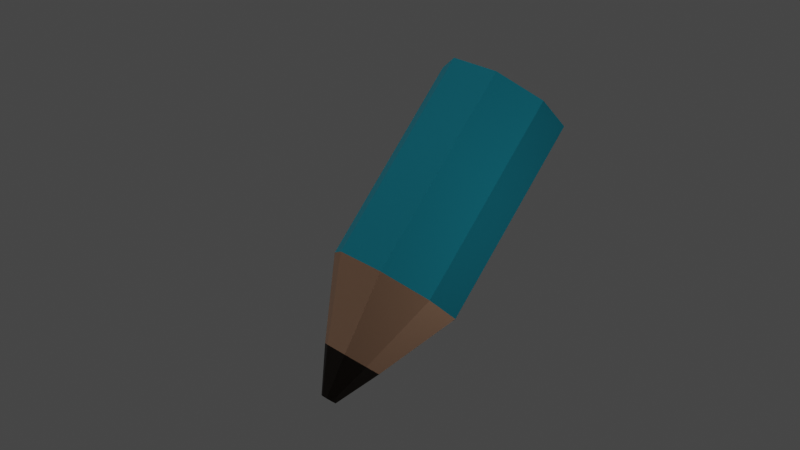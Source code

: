 # Source: pencil.blend  (saved by Blender 2.93.20; exported with 4.5.12 LTS)
import bpy
from mathutils import Matrix  # noqa: F401  (used for matrix-valued properties, if any)

bpy.ops.wm.read_factory_settings(use_empty=True)
scene = bpy.context.scene
scene.name = 'Scene'

# ---- collections
col_collection = bpy.data.collections.new('Collection'); scene.collection.children.link(col_collection)
col_collection_2 = bpy.data.collections.new('Collection 2'); scene.collection.children.link(col_collection_2)

# ---- materials (node trees are filled in below, after node groups)
mat_colored = bpy.data.materials.new('Colored')
mat_colored.use_transparent_shadow = False
mat_charcoal = bpy.data.materials.new('Charcoal')
mat_charcoal.use_transparent_shadow = False
mat_wood = bpy.data.materials.new('Wood')
mat_wood.use_transparent_shadow = False

# ---- material node trees
mat_colored.use_nodes = True; mat_colored.node_tree.nodes.clear()
_N = mat_colored.node_tree.nodes; _L = mat_colored.node_tree.links
n0 = _N.new('ShaderNodeBsdfPrincipled'); n0.name = 'Principled BSDF'; n0.location = (10, 300)
n0.distribution = 'GGX'
n0.subsurface_method = 'BURLEY'
n0.inputs[0].default_value = (0.002946, 0.2334, 0.3147, 1.0)
n0.inputs[2].default_value = 1.0
n0.inputs[3].default_value = 1.45
n0.inputs[27].default_value = (0.0, 0.0, 0.0, 1.0)
n0.inputs[28].default_value = 1.0
n1 = _N.new('ShaderNodeOutputMaterial'); n1.name = 'Material Output'; n1.location = (300, 300)
_L.new(n0.outputs[0], n1.inputs[0])
n1.is_active_output = True
mat_charcoal.use_nodes = True; mat_charcoal.node_tree.nodes.clear()
_N = mat_charcoal.node_tree.nodes; _L = mat_charcoal.node_tree.links
n0 = _N.new('ShaderNodeBsdfPrincipled'); n0.name = 'Principled BSDF'; n0.location = (10, 300)
n0.distribution = 'GGX'
n0.subsurface_method = 'BURLEY'
n0.inputs[0].default_value = (0.01054, 0.004968, 0.001057, 1.0)
n0.inputs[2].default_value = 1.0
n0.inputs[3].default_value = 1.45
n0.inputs[27].default_value = (0.0, 0.0, 0.0, 1.0)
n0.inputs[28].default_value = 1.0
n1 = _N.new('ShaderNodeOutputMaterial'); n1.name = 'Material Output'; n1.location = (300, 300)
_L.new(n0.outputs[0], n1.inputs[0])
n1.is_active_output = True
mat_wood.use_nodes = True; mat_wood.node_tree.nodes.clear()
_N = mat_wood.node_tree.nodes; _L = mat_wood.node_tree.links
n0 = _N.new('ShaderNodeBsdfPrincipled'); n0.name = 'Principled BSDF'; n0.location = (10, 300)
n0.distribution = 'GGX'
n0.subsurface_method = 'BURLEY'
n0.inputs[0].default_value = (0.502, 0.2948, 0.1898, 1.0)
n0.inputs[2].default_value = 1.0
n0.inputs[3].default_value = 1.45
n0.inputs[27].default_value = (0.0, 0.0, 0.0, 1.0)
n0.inputs[28].default_value = 1.0
n1 = _N.new('ShaderNodeOutputMaterial'); n1.name = 'Material Output'; n1.location = (300, 300)
_L.new(n0.outputs[0], n1.inputs[0])
n1.is_active_output = True

# ---- world
world_world = bpy.data.worlds.new('World'); scene.world = world_world
world_world.use_nodes = True; world_world.node_tree.nodes.clear()
_N = world_world.node_tree.nodes; _L = world_world.node_tree.links
n0 = _N.new('ShaderNodeOutputWorld'); n0.name = 'World Output'; n0.location = (300, 300)
n1 = _N.new('ShaderNodeBackground'); n1.name = 'Background'; n1.location = (10, 300)
n1.inputs[0].default_value = (0.05088, 0.05088, 0.05088, 1.0)
_L.new(n1.outputs[0], n0.inputs[0])
n0.is_active_output = True
world_world.color = (0.05088, 0.05088, 0.05088)
world_world.use_sun_shadow = False
world_world.sun_shadow_jitter_overblur = 0.0

# ---- cameras
cam_camera = bpy.data.cameras.new('Camera')

# ---- lights
light_point = bpy.data.lights.new('Point', 'SPOT')
light_point.specular_factor = 20.0
light_point.diffuse_factor = 3.0
light_point.transmission_factor = 0.0
light_point.volume_factor = 20.0
light_point.energy = 200.0
light_point.shadow_soft_size = 2.0
light_point.shadow_maximum_resolution = 0.006
light_point.use_absolute_resolution = True
light_sun = bpy.data.lights.new('Sun', 'SUN')
light_sun.transmission_factor = 0.0
light_sun.energy = 1.0
light_sun.shadow_soft_size = 0.125
light_point_001 = bpy.data.lights.new('Point.001', 'POINT')
light_point_001.diffuse_factor = 3.0
light_point_001.transmission_factor = 0.0
light_point_001.energy = 100.0
light_point_001.shadow_soft_size = 0.25
light_point_001.shadow_maximum_resolution = 0.006
light_point_001.use_absolute_resolution = True

# ---- meshes
me_cylinder = bpy.data.meshes.new('Cylinder')
me_cylinder.from_pydata([(-1.009, 0.2873, 5.47), (-0.9477, 0.9114, 5.35), (-1.27, 1.338, 5.002), (-1.787, 1.317, 4.628), (-2.196, 0.8611, 4.448), (-2.257, 0.237, 4.567), (-1.935, -0.1896, 4.916), (-1.418, -0.1688, 5.29), (0.5086, -0.2566, 3.402), (0.5698, 0.3676, 3.283), (0.2475, 0.7942, 2.934), (-0.2694, 0.7734, 2.56), (-0.6782, 0.3173, 2.38), (-0.7394, -0.3068, 2.499), (-0.4171, -0.7334, 2.848), (0.09986, -0.7126, 3.222)], [], [(12, 13, 5, 4), (8, 9, 1, 0), (14, 15, 7, 6), (7, 15, 8, 0), (5, 13, 14, 6), (1, 9, 10, 2), (3, 11, 12, 4), (10, 11, 3, 2)])
_uv = me_cylinder.uv_layers.new(name='UVMap')
_uv.uv.foreach_set('vector', [0.5, 0.875, 0.375, 0.875, 0.375, 0.5, 0.5, 0.5, 1.0, 0.875, 0.875, 0.875, 0.875, 0.5, 1.0, 0.5, 0.25, 0.875, 0.125, 0.875, 0.125, 0.5, 0.25, 0.5, 0.125, 0.5, 0.125, 0.875, 0.0, 0.875, 0.0, 0.5, 0.375, 0.5, 0.375, 0.875, 0.25, 0.875, 0.25, 0.5, 0.875, 0.5, 0.875, 0.875, 0.75, 0.875, 0.75, 0.5, 0.625, 0.5, 0.625, 0.875, 0.5, 0.875, 0.5, 0.5, 0.75, 0.875, 0.625, 0.875, 0.625, 0.5, 0.75, 0.5])
me_cylinder.materials.append(mat_colored)
me_cylinder.use_remesh_fix_poles = True
me_cylinder.use_remesh_preserve_attributes = False
me_cylinder.update()
me_cylinder_001 = bpy.data.meshes.new('Cylinder.001')
me_cylinder_001.from_pydata([(0.8681, -0.3198, 1.748), (0.8753, -0.2466, 1.734), (0.8375, -0.1966, 1.693), (0.7769, -0.199, 1.649), (0.729, -0.2525, 1.628), (0.7218, -0.3257, 1.642), (0.7596, -0.3757, 1.683), (0.8202, -0.3733, 1.727), (0.7531, -0.3032, 2.342), (0.7806, -0.02301, 2.289), (0.6359, 0.1685, 2.132), (0.4038, 0.1592, 1.964), (0.2203, -0.04558, 1.883), (0.1928, -0.3258, 1.937), (0.3375, -0.5173, 2.093), (0.5696, -0.508, 2.261)], [], [(8, 0, 1, 9), (9, 1, 2, 10), (10, 2, 3, 11), (11, 3, 4, 12), (12, 4, 5, 13), (13, 5, 6, 14), (1, 0, 7, 6, 5, 4, 3, 2), (14, 6, 7, 15), (15, 7, 0, 8)])
_uv = me_cylinder_001.uv_layers.new(name='UVMap')
_uv.uv.foreach_set('vector', [1.0, 0.9644, 1.0, 1.0, 0.875, 1.0, 0.875, 0.9644, 0.875, 0.9644, 0.875, 1.0, 0.75, 1.0, 0.75, 0.9644, 0.75, 0.9644, 0.75, 1.0, 0.625, 1.0, 0.625, 0.9644, 0.625, 0.9644, 0.625, 1.0, 0.5, 1.0, 0.5, 0.9644, 0.5, 0.9644, 0.5, 1.0, 0.375, 1.0, 0.375, 0.9644, 0.375, 0.9644, 0.375, 1.0, 0.25, 1.0, 0.25, 0.9644, 0.4197, 0.4197, 0.25, 0.49, 0.08029, 0.4197, 0.01, 0.25, 0.08029, 0.08029, 0.25, 0.01, 0.4197, 0.08029, 0.49, 0.25, 0.25, 0.9644, 0.25, 1.0, 0.125, 1.0, 0.125, 0.9644, 0.125, 0.9644, 0.125, 1.0, 0.0, 1.0, 0.0, 0.9644])
me_cylinder_001.materials.append(mat_charcoal)
me_cylinder_001.use_remesh_fix_poles = True
me_cylinder_001.use_remesh_preserve_attributes = False
me_cylinder_001.update()
me_cylinder_002 = bpy.data.meshes.new('Cylinder.002')
me_cylinder_002.from_pydata([(0.5086, -0.2566, 3.402), (0.5698, 0.3676, 3.283), (0.2475, 0.7942, 2.934), (-0.2694, 0.7734, 2.56), (-0.6782, 0.3173, 2.38), (-0.7394, -0.3068, 2.499), (-0.4171, -0.7334, 2.848), (0.09986, -0.7126, 3.222), (0.7531, -0.3032, 2.342), (0.7806, -0.02301, 2.289), (0.6359, 0.1685, 2.132), (0.4038, 0.1592, 1.964), (0.2203, -0.04558, 1.883), (0.1928, -0.3258, 1.937), (0.3375, -0.5173, 2.093), (0.5696, -0.508, 2.261)], [], [(7, 15, 8, 0), (6, 14, 15, 7), (5, 13, 14, 6), (4, 12, 13, 5), (3, 11, 12, 4), (2, 10, 11, 3), (1, 9, 10, 2), (0, 8, 9, 1)])
_uv = me_cylinder_002.uv_layers.new(name='UVMap')
_uv.uv.foreach_set('vector', [0.125, 0.875, 0.125, 0.9644, 0.0, 0.9644, 0.0, 0.875, 0.25, 0.875, 0.25, 0.9644, 0.125, 0.9644, 0.125, 0.875, 0.375, 0.875, 0.375, 0.9644, 0.25, 0.9644, 0.25, 0.875, 0.5, 0.875, 0.5, 0.9644, 0.375, 0.9644, 0.375, 0.875, 0.625, 0.875, 0.625, 0.9644, 0.5, 0.9644, 0.5, 0.875, 0.75, 0.875, 0.75, 0.9644, 0.625, 0.9644, 0.625, 0.875, 0.875, 0.875, 0.875, 0.9644, 0.75, 0.9644, 0.75, 0.875, 1.0, 0.875, 1.0, 0.9644, 0.875, 0.9644, 0.875, 0.875])
me_cylinder_002.materials.append(mat_wood)
me_cylinder_002.use_remesh_fix_poles = True
me_cylinder_002.use_remesh_preserve_attributes = False
me_cylinder_002.update()
me_cylinder_003 = bpy.data.meshes.new('Cylinder.003')
me_cylinder_003.from_pydata([(-1.032, 0.2982, 5.45), (-0.9728, 0.8985, 5.335), (-1.283, 1.309, 5.0), (-1.78, 1.289, 4.64), (-2.173, 0.8501, 4.467), (-2.232, 0.2499, 4.582), (-1.922, -0.1604, 4.917), (-1.425, -0.1404, 5.277)], [], [(0, 1, 2, 3, 4, 5, 6, 7)])
_uv = me_cylinder_003.uv_layers.new(name='UVMap')
_uv.uv.foreach_set('vector', [0.75, 0.49, 0.9197, 0.4197, 0.99, 0.25, 0.9197, 0.08029, 0.75, 0.01, 0.5803, 0.08029, 0.51, 0.25, 0.5803, 0.4197])
me_cylinder_003.materials.append(mat_wood)
me_cylinder_003.use_remesh_fix_poles = True
me_cylinder_003.use_remesh_preserve_attributes = False
me_cylinder_003.update()
me_cylinder_004 = bpy.data.meshes.new('Cylinder.004')
me_cylinder_004.from_pydata([(-1.394, 0.4729, 5.147), (-1.372, 0.6964, 5.105), (-1.487, 0.8493, 4.98), (-1.673, 0.8418, 4.846), (-1.819, 0.6784, 4.781), (-1.841, 0.4549, 4.824), (-1.725, 0.3021, 4.949), (-1.54, 0.3095, 5.083)], [], [(0, 1, 2, 3, 4, 5, 6, 7)])
_uv = me_cylinder_004.uv_layers.new(name='UVMap')
_uv.uv.foreach_set('vector', [0.75, 0.49, 0.9197, 0.4197, 0.99, 0.25, 0.9197, 0.08029, 0.75, 0.01, 0.5803, 0.08029, 0.51, 0.25, 0.5803, 0.4197])
me_cylinder_004.materials.append(mat_charcoal)
me_cylinder_004.use_remesh_fix_poles = True
me_cylinder_004.use_remesh_preserve_attributes = False
me_cylinder_004.update()

# ---- objects
ob_colored = bpy.data.objects.new('Colored', me_cylinder)
ob_charcoal = bpy.data.objects.new('Charcoal', me_cylinder_001)
ob_wood = bpy.data.objects.new('Wood', me_cylinder_002)
ob_woodend = bpy.data.objects.new('WoodEnd', me_cylinder_003)
ob_charcoalend = bpy.data.objects.new('CharcoalEnd', me_cylinder_004)
ob_camera = bpy.data.objects.new('Camera', cam_camera)
ob_spot = bpy.data.objects.new('Spot', light_point)
ob_sun = bpy.data.objects.new('Sun', light_sun)
ob_point = bpy.data.objects.new('Point', light_point_001)

# ---- transforms, parenting, visibility, modifiers, constraints
ob_colored.location = (0.0, 0.0, -1.62)
_m = ob_colored.modifiers.new('Solidify', 'SOLIDIFY')
_m.thickness = 0.03
ob_charcoal.location = (0.0, 0.0, -1.62)
ob_wood.location = (0.0, 0.0, -1.62)
ob_woodend.location = (0.0, 0.0, -1.62)
ob_charcoalend.location = (0.0, 0.0, -1.62)
_m = ob_charcoalend.modifiers.new('Solidify', 'SOLIDIFY')
_m.thickness = 0.001
ob_camera.location = (9.664, 7.79, 5.23)
ob_camera.rotation_euler = (1.317, 0.02667, 2.229)
ob_spot.location = (0.358, 3.079, 9.28)
ob_spot.rotation_euler = (-0.3367, -0.06372, -0.1892)
ob_sun.location = (0.0008792, -0.0007808, -0.00911)
ob_point.location = (0.0, 4.566, 1.609)

# ---- collection membership
col_collection.objects.link(ob_colored)
col_collection.objects.link(ob_charcoal)
col_collection.objects.link(ob_wood)
col_collection.objects.link(ob_woodend)
col_collection.objects.link(ob_charcoalend)
col_collection_2.objects.link(ob_camera)
col_collection_2.objects.link(ob_spot)
col_collection_2.objects.link(ob_sun)
col_collection_2.objects.link(ob_point)

# ---- scene / render settings (as saved in the file)
scene.camera = ob_camera
scene.frame_start = 1; scene.frame_end = 250; scene.frame_set(52)
scene.render.engine = 'BLENDER_EEVEE_NEXT'
scene.cycles.use_denoising = False
scene.cycles.samples = 128
scene.cycles.sampling_pattern = 'TABULATED_SOBOL'
scene.cycles.use_adaptive_sampling = False
scene.cycles.use_light_tree = False
scene.view_settings.view_transform = 'Filmic'
bpy.context.view_layer.update()

